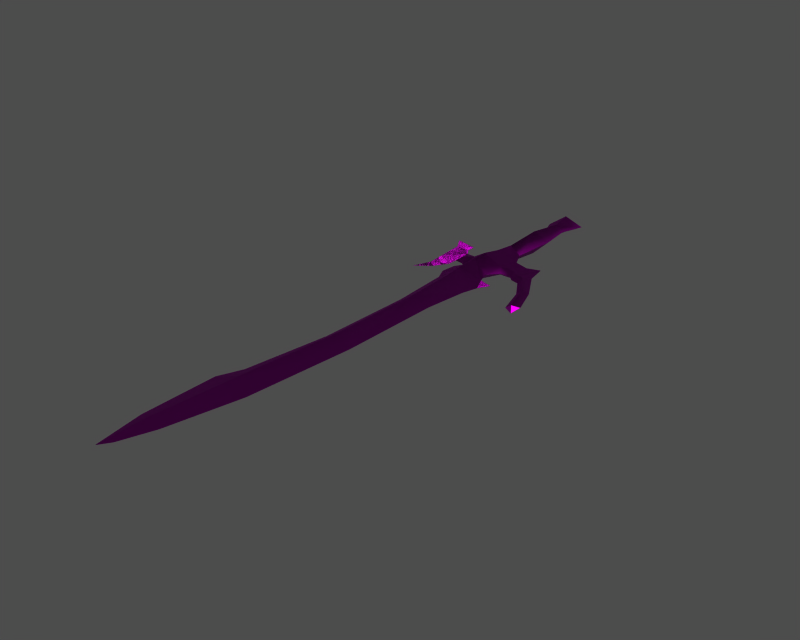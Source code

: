 # Source: i003001.blend  (saved by Blender 3.6.13; exported with 4.5.12 LTS)
import bpy
from mathutils import Matrix  # noqa: F401  (used for matrix-valued properties, if any)

bpy.ops.wm.read_factory_settings(use_empty=True)
scene = bpy.context.scene
scene.name = '1'

# ---- collections
col_collection_1 = bpy.data.collections.new('Collection 1'); scene.collection.children.link(col_collection_1)

# ---- images (referenced by path relative to the original .blend; pixels are not part of the script)
import os
ASSET_DIR = os.environ.get("B2B_ASSET_DIR", "")  # directory of the original .blend (textures are referenced by path, not embedded)
HERE = os.path.dirname(os.path.abspath(__file__))  # packed textures are extracted next to this script under _unpacked/

def load_image(name, relpath, width, height, colorspace="sRGB"):
    """Load a texture the original file referenced (path relative to the .blend, or extracted next to this script)."""
    p = next((c for c in (os.path.join(HERE, relpath), os.path.join(ASSET_DIR, relpath)) if relpath and os.path.exists(c)), "")
    if p:
        img = bpy.data.images.load(p, check_existing=True)
        img.name = name
    else:  # same state as the original file: an image datablock whose file is absent (Cycles renders it pink)
        img = bpy.data.images.new(name, width, height)
        img.source = "FILE"
        img.filepath = "//" + (relpath or name)
    img.colorspace_settings.name = colorspace
    return img
img_i003001__diff_0 = load_image('i003001__diff_0', 'Item00009.dds', 1024, 1024, 'Non-Color')
img_i003001__norm_0 = load_image('i003001__norm_0', 'Item00009_n.dds', 1024, 1024, 'Non-Color')
img_i003001__spec_0 = load_image('i003001__spec_0', 'Item00009_sp.dds', 1024, 1024, 'Non-Color')

# ---- materials (node trees are filled in below, after node groups)
mat_i003001__mat_001 = bpy.data.materials.new('i003001__mat.001')

# ---- material node trees
mat_i003001__mat_001.use_nodes = True; mat_i003001__mat_001.node_tree.nodes.clear()
_N = mat_i003001__mat_001.node_tree.nodes; _L = mat_i003001__mat_001.node_tree.links
n0 = _N.new('ShaderNodeBsdfPrincipled'); n0.name = 'Principled BSDF'; n0.location = (0, 0)
n0.distribution = 'GGX'
n0.subsurface_method = 'RANDOM_WALK_SKIN'
n0.inputs[3].default_value = 1.45
n0.inputs[27].default_value = (0.0, 0.0, 0.0, 1.0)
n0.inputs[28].default_value = 1.0
n1 = _N.new('ShaderNodeOutputMaterial'); n1.name = 'Material Output'; n1.location = (0, 0)
n2 = _N.new('ShaderNodeTexImage'); n2.name = 'Image Texture'; n2.location = (0, 0)
n2.image = img_i003001__diff_0
n3 = _N.new('ShaderNodeUVMap'); n3.name = 'UV Map'; n3.location = (0, 0)
n4 = _N.new('ShaderNodeTexImage'); n4.name = 'Image Texture.001'; n4.location = (0, 0)
n4.image = img_i003001__norm_0
n5 = _N.new('ShaderNodeNormalMap'); n5.name = 'Normal Map'; n5.location = (0, 0)
n6 = _N.new('ShaderNodeUVMap'); n6.name = 'UV Map.001'; n6.location = (0, 0)
n7 = _N.new('ShaderNodeTexImage'); n7.name = 'Image Texture.002'; n7.location = (0, 0)
n7.image = img_i003001__spec_0
n8 = _N.new('ShaderNodeUVMap'); n8.name = 'UV Map.002'; n8.location = (0, 0)
_L.new(n0.outputs[0], n1.inputs[0])
_L.new(n2.outputs[0], n0.inputs[0])
_L.new(n3.outputs[0], n2.inputs[0])
_L.new(n4.outputs[0], n5.inputs[1])
_L.new(n5.outputs[0], n0.inputs[5])
_L.new(n6.outputs[0], n4.inputs[0])
_L.new(n7.outputs[0], n0.inputs[13])
_L.new(n8.outputs[0], n7.inputs[0])
n1.is_active_output = True

# ---- meshes
me_i003001 = bpy.data.meshes.new('i003001_')
me_i003001.from_pydata([(-0.8344, 16.99, 9.741e-06), (-0.6149, 14.95, 1.801), (3.013, 15.65, 9.69e-06), (-2.644, -56.11, 1.249), (-4.858, -55.86, 2.787e-06), (-7.26, -73.11, 1.28e-06), (-5.093, -76.77, 0.989), (-5.093, -76.77, -0.989), (-2.644, -56.11, -1.249), (1.455, -56.89, 2.698e-06), (-0.5223, -79.12, 7.547e-07), (-9.211, -77.85, 8.653e-07), (-7.26, -73.11, 1.28e-06), (-9.211, -77.85, 8.653e-07), (-9.173, -93.06, -4.642e-07), (-6.831, -93.44, 0.6969), (-3.726, -93.94, -5.418e-07), (-6.831, -93.44, -0.6969), (-7.62, -102.8, -1.319e-06), (-6.118, -100.6, -1.119e-06), (-6.118, -100.6, -1.119e-06), (-7.62, -102.8, -1.319e-06), (-9.173, -93.06, -4.642e-07), (-1.797, -36.14, 1.469), (-4.278, -36.47, 4.483e-06), (-1.797, -36.14, -1.469), (1.824, -35.67, 4.553e-06), (1.455, -56.89, 2.698e-06), (-0.5223, -79.12, 7.547e-07), (-4.858, -55.86, 2.787e-06), (-3.726, -93.94, -5.418e-07), (1.824, -35.67, 4.553e-06), (-4.278, -36.47, 4.483e-06), (2.316, -20.0, 5.923e-06), (-1.952, -21.43, 2.043), (3.795, -23.33, 5.632e-06), (5.158, -20.9, 5.844e-06), (-1.524, -16.44, -2.574), (-1.952, -21.43, -2.042), (-5.79, -17.98, 6.099e-06), (-4.814, -16.39, 6.239e-06), (-1.548, -16.73, 2.557), (1.417, -17.37, 6.152e-06), (2.882, -26.7, 5.337e-06), (-1.959, -24.95, -1.729), (-0.8663, -9.976, -2.142), (-1.303, -13.87, -2.726), (-3.861, -14.07, -1.229), (-3.946, -10.23, 6.777e-06), (-0.8663, -9.976, 2.142), (-3.946, -10.23, 6.777e-06), (-3.861, -14.07, 1.229), (-1.303, -13.87, 2.726), (2.534, -13.8, 0.8623), (2.856, -8.693, 6.911e-06), (2.069, 4.103, 9.011e-06), (-0.3185, 2.15, -2.432), (-0.3745, 10.85, -1.198), (1.341, 10.84, 9.508e-06), (-2.475, 1.294, 8.905e-06), (-2.185, 9.8, 9.469e-06), (-2.185, 9.8, 9.469e-06), (-2.475, 1.294, 8.905e-06), (-0.3185, 2.15, 2.432), (-0.3745, 10.85, 1.198), (2.069, 4.103, 9.011e-06), (1.341, 10.84, 9.508e-06), (-0.6149, 14.95, -1.801), (3.013, 15.65, 9.69e-06), (-3.19, 12.75, 9.581e-06), (-3.19, 12.75, 9.581e-06), (-0.6149, 14.95, 1.801), (3.013, 15.65, 9.69e-06), (-4.952, -23.92, 5.58e-06), (-6.118, -21.2, 5.818e-06), (3.795, -23.33, 5.632e-06), (-4.952, -23.92, 5.58e-06), (-1.959, -24.95, 1.729), (2.882, -26.7, 5.337e-06), (-6.118, -21.2, 5.818e-06), (-0.6149, 14.95, -1.801), (-0.8344, 16.99, 9.741e-06), (3.013, 15.65, 9.69e-06), (-3.19, 12.75, 9.581e-06), (-0.8344, 16.99, 9.741e-06), (-0.6149, 14.95, -1.801), (-3.19, 12.75, 9.581e-06), (-0.6149, 14.95, 1.801), (-0.8344, 16.99, 9.741e-06), (1.417, -17.37, 6.152e-06), (2.316, -20.0, 5.923e-06), (5.158, -20.9, 5.844e-06), (-4.814, -16.39, 6.239e-06), (-5.79, -17.98, 6.099e-06), (-10.58, -19.35, 0.04182), (-9.041, -20.49, 5.88e-06), (-12.19, -22.98, 5.662e-06), (-5.211, -11.6, 6.657e-06), (-5.623, -14.38, 0.9708), (-5.623, -14.38, -0.9708), (-5.211, -11.6, 6.657e-06), (-5.657, -15.62, 6.305e-06), (-5.657, -15.62, 6.305e-06), (2.856, -8.693, 6.911e-06), (-0.6247, -5.728, -1.82), (1.381, -5.443, 8.353e-06), (-2.802, -4.876, 8.374e-06), (-0.6247, -5.728, -1.82), (-3.416, -7.16, 8.288e-06), (-3.416, -7.16, 8.288e-06), (-3.946, -10.23, 6.777e-06), (-0.8663, -9.976, 2.142), (-0.6247, -5.728, 1.82), (-0.6247, -5.728, 1.82), (1.381, -5.443, 8.353e-06), (2.534, -13.8, -0.8623), (14.89, -24.98, 5.487e-06), (13.9, -26.61, 0.8623), (13.9, -26.61, -0.8623), (3.371, -15.09, 6.352e-06), (3.371, -15.09, 6.352e-06), (5.892, -9.672, 6.826e-06), (5.804, -13.92, -0.8623), (5.892, -9.672, 6.826e-06), (5.804, -13.92, 0.8623), (5.774, -15.09, 6.352e-06), (5.774, -15.09, 6.352e-06), (9.41, -13.09, 6.527e-06), (8.757, -15.36, -0.8623), (7.094, -14.99, -0.8623), (8.649, -8.807, 6.901e-06), (9.41, -13.09, 6.527e-06), (8.649, -8.807, 6.901e-06), (7.094, -14.99, 0.8623), (8.757, -15.36, 0.8623), (6.744, -16.12, 6.262e-06), (8.385, -16.43, 6.235e-06), (8.385, -16.43, 6.235e-06), (6.744, -16.12, 6.262e-06), (14.89, -24.98, 5.487e-06), (13.9, -26.61, -0.8623), (11.88, -19.99, -0.8623), (12.85, -19.18, 5.994e-06), (13.9, -26.61, 0.8623), (14.89, -24.98, 5.487e-06), (12.85, -19.18, 5.994e-06), (11.88, -19.99, 0.8623), (12.72, -26.68, 5.338e-06), (11.01, -20.67, 5.864e-06), (12.72, -26.68, 5.338e-06), (11.01, -20.67, 5.864e-06), (1.381, -5.443, 8.353e-06), (-2.802, -4.876, 8.374e-06), (1.381, -5.443, 8.353e-06), (-7.303, -11.43, 6.672e-06), (-7.155, -15.53, 6.314e-06), (-7.155, -15.53, 6.314e-06), (-7.303, -11.43, 6.672e-06), (-11.23, -9.641, 0.006853), (-8.207, -9.94, 6.802e-06), (-8.316, -7.947, 6.976e-06), (-12.82, -6.918, 7.066e-06), (-0.8663, -9.976, -2.142), (-3.946, -10.23, 6.777e-06), (-12.19, -22.98, 5.662e-06), (-9.041, -20.49, 5.88e-06), (-10.58, -19.35, 0.04182), (-7.303, -11.43, 6.672e-06), (-10.85, -15.27, 0.02713), (-7.232, -17.63, 6.13e-06), (-10.85, -15.27, 0.02713), (-10.58, -19.35, 0.04182), (-9.041, -20.49, 5.88e-06), (-7.232, -17.63, 6.13e-06), (-7.155, -15.53, 6.314e-06), (-7.303, -11.43, 6.672e-06), (-10.85, -15.27, 0.02713), (-7.232, -17.63, 6.13e-06), (-9.041, -20.49, 5.88e-06), (-10.58, -19.35, 0.04182), (-10.85, -15.27, 0.02713), (-7.303, -11.43, 6.672e-06), (-7.155, -15.53, 6.314e-06), (-8.316, -7.947, 6.976e-06), (-8.207, -9.94, 6.802e-06), (-11.23, -9.641, 0.006853), (-12.82, -6.918, 7.066e-06), (12.72, -26.68, 5.338e-06), (13.9, -26.61, -0.8623), (13.9, -26.61, 0.8623)], [], [(0, 1, 2), (3, 4, 5), (5, 6, 3), (7, 8, 9), (9, 10, 7), (7, 11, 12), (6, 13, 14), (14, 15, 6), (7, 10, 16), (16, 17, 7), (15, 14, 18), (18, 19, 15), (17, 20, 21), (21, 22, 17), (3, 23, 24), (24, 4, 3), (25, 26, 9), (9, 8, 25), (27, 3, 6), (6, 28, 27), (8, 7, 12), (12, 29, 8), (5, 13, 6), (6, 15, 30), (30, 28, 6), (7, 17, 22), (22, 11, 7), (30, 15, 19), (23, 3, 27), (27, 31, 23), (32, 25, 8), (8, 29, 32), (16, 20, 17), (33, 34, 35), (35, 36, 33), (37, 38, 39), (39, 40, 37), (41, 34, 33), (33, 42, 41), (43, 26, 25), (25, 44, 43), (45, 46, 47), (47, 48, 45), (49, 50, 51), (51, 52, 49), (49, 52, 53), (53, 54, 49), (55, 56, 57), (57, 58, 55), (56, 59, 60), (60, 57, 56), (61, 62, 63), (63, 64, 61), (64, 63, 65), (65, 66, 64), (58, 57, 67), (67, 68, 58), (57, 60, 69), (69, 67, 57), (70, 61, 64), (64, 71, 70), (64, 66, 72), (72, 71, 64), (73, 74, 38), (38, 44, 73), (43, 44, 38), (38, 75, 43), (76, 24, 23), (23, 77, 76), (78, 77, 23), (23, 31, 78), (34, 79, 76), (76, 77, 34), (32, 73, 44), (44, 25, 32), (80, 81, 82), (83, 84, 85), (86, 87, 88), (37, 89, 90), (90, 38, 37), (78, 35, 34), (34, 77, 78), (75, 38, 90), (90, 91, 75), (92, 93, 34), (34, 41, 92), (94, 95, 96), (97, 98, 51), (51, 50, 97), (99, 100, 48), (48, 47, 99), (101, 99, 47), (47, 40, 101), (98, 102, 92), (92, 51, 98), (103, 45, 104), (104, 105, 103), (106, 107, 108), (109, 110, 111), (111, 112, 109), (113, 49, 54), (54, 114, 113), (45, 103, 115), (115, 46, 45), (116, 117, 118), (42, 119, 53), (115, 120, 89), (121, 122, 115), (115, 103, 121), (123, 54, 53), (53, 124, 123), (124, 53, 119), (119, 125, 124), (122, 126, 120), (120, 115, 122), (127, 128, 129), (129, 130, 127), (131, 132, 133), (133, 134, 131), (134, 133, 135), (135, 136, 134), (128, 137, 138), (138, 129, 128), (139, 140, 141), (141, 142, 139), (143, 144, 145), (145, 146, 143), (147, 143, 146), (146, 148, 147), (140, 149, 150), (150, 141, 140), (151, 107, 56), (56, 55, 151), (107, 106, 59), (59, 56, 107), (62, 152, 112), (112, 63, 62), (63, 112, 153), (153, 65, 63), (129, 122, 121), (121, 130, 129), (123, 124, 133), (133, 132, 123), (124, 125, 135), (135, 133, 124), (138, 126, 122), (122, 129, 138), (128, 127, 142), (142, 141, 128), (145, 131, 134), (134, 146, 145), (134, 136, 148), (148, 146, 134), (150, 137, 128), (128, 141, 150), (154, 155, 98), (98, 97, 154), (156, 157, 100), (100, 99, 156), (101, 156, 99), (98, 155, 102), (158, 159, 160), (160, 161, 158), (79, 34, 93), (74, 39, 38), (152, 109, 112), (108, 107, 162), (162, 163, 108), (164, 165, 166), (167, 159, 158), (158, 168, 167), (52, 41, 42), (42, 53, 52), (92, 41, 52), (52, 51, 92), (37, 40, 47), (47, 46, 37), (89, 37, 46), (46, 115, 89), (169, 170, 171), (171, 172, 169), (173, 174, 175), (175, 176, 173), (177, 178, 179), (179, 180, 177), (177, 180, 181), (181, 182, 177), (183, 184, 185), (185, 186, 183), (181, 180, 185), (185, 184, 181), (187, 188, 189)])
me_i003001.polygons.foreach_set('use_smooth', [True] * 192)
_uv = me_i003001.uv_layers.new(name='UVTex')
_uv.uv.foreach_set('vector', [0.2589, 0.637, 0.2544, 0.6594, 0.1861, 0.6433, 0.3796, 0.5213, 0.4048, 0.5211, 0.4185, 0.6961, 0.4185, 0.6961, 0.3913, 0.7306, 0.3796, 0.5213, 0.3911, 0.7306, 0.3797, 0.5213, 0.333, 0.525, 0.333, 0.525, 0.3382, 0.7493, 0.3911, 0.7306, 0.3911, 0.7306, 0.437, 0.7461, 0.4186, 0.6959, 0.3913, 0.7306, 0.4368, 0.7455, 0.4247, 0.9024, 0.4247, 0.9024, 0.3981, 0.9039, 0.3913, 0.7306, 0.3911, 0.7306, 0.3382, 0.7493, 0.3627, 0.9058, 0.3627, 0.9058, 0.3982, 0.9038, 0.3911, 0.7306, 0.3981, 0.9039, 0.4247, 0.9024, 0.3997, 0.9939, 0.3997, 0.9939, 0.3846, 0.9695, 0.3981, 0.9039, 0.3982, 0.9038, 0.3846, 0.9696, 0.3997, 0.9939, 0.3997, 0.9939, 0.4249, 0.9024, 0.3982, 0.9038, 0.3796, 0.5213, 0.3855, 0.3207, 0.4131, 0.3265, 0.4131, 0.3265, 0.4048, 0.5211, 0.3796, 0.5213, 0.3855, 0.3207, 0.345, 0.3123, 0.333, 0.525, 0.333, 0.525, 0.3797, 0.5213, 0.3855, 0.3207, 0.3329, 0.525, 0.3796, 0.5213, 0.3913, 0.7306, 0.3913, 0.7306, 0.3381, 0.7494, 0.3329, 0.525, 0.3797, 0.5213, 0.3911, 0.7306, 0.4186, 0.6959, 0.4186, 0.6959, 0.4048, 0.5211, 0.3797, 0.5213, 0.4185, 0.6961, 0.4368, 0.7455, 0.3913, 0.7306, 0.3913, 0.7306, 0.3981, 0.9039, 0.3627, 0.906, 0.3627, 0.906, 0.3381, 0.7494, 0.3913, 0.7306, 0.3911, 0.7306, 0.3982, 0.9038, 0.4249, 0.9024, 0.4249, 0.9024, 0.437, 0.7461, 0.3911, 0.7306, 0.3627, 0.906, 0.3981, 0.9039, 0.3846, 0.9695, 0.3855, 0.3207, 0.3796, 0.5213, 0.3329, 0.525, 0.3329, 0.525, 0.3451, 0.3123, 0.3855, 0.3207, 0.4132, 0.3264, 0.3855, 0.3207, 0.3797, 0.5213, 0.3797, 0.5213, 0.4048, 0.5211, 0.4132, 0.3264, 0.3627, 0.9058, 0.3846, 0.9696, 0.3982, 0.9038, 0.3514, 0.155, 0.3985, 0.1737, 0.3324, 0.1868, 0.3324, 0.1868, 0.3189, 0.1612, 0.3514, 0.155, 0.3977, 0.1239, 0.3985, 0.1737, 0.4443, 0.143, 0.4443, 0.143, 0.4346, 0.1261, 0.3977, 0.1239, 0.3977, 0.124, 0.3985, 0.1737, 0.3514, 0.155, 0.3514, 0.155, 0.3638, 0.1303, 0.3977, 0.124, 0.34, 0.2215, 0.345, 0.3123, 0.3855, 0.3207, 0.3855, 0.3207, 0.3959, 0.2089, 0.34, 0.2215, 0.3953, 0.05824, 0.3971, 0.09743, 0.4257, 0.102, 0.4257, 0.102, 0.4299, 0.0639, 0.3953, 0.05824, 0.3951, 0.05797, 0.4296, 0.06361, 0.4257, 0.102, 0.4257, 0.102, 0.397, 0.09739, 0.3951, 0.05797, 0.3951, 0.05797, 0.397, 0.09739, 0.3539, 0.09277, 0.3539, 0.09277, 0.3541, 0.04137, 0.3951, 0.05797, 0.1955, 0.7942, 0.2434, 0.8199, 0.2499, 0.7, 0.2499, 0.7, 0.216, 0.6987, 0.1955, 0.7942, 0.2434, 0.8199, 0.2869, 0.8328, 0.2871, 0.7138, 0.2871, 0.7138, 0.2499, 0.7, 0.2434, 0.8199, 0.2871, 0.7139, 0.2868, 0.8328, 0.2433, 0.8199, 0.2433, 0.8199, 0.2499, 0.7001, 0.2871, 0.7139, 0.2499, 0.7001, 0.2433, 0.8199, 0.1955, 0.7941, 0.1955, 0.7941, 0.2159, 0.6987, 0.2499, 0.7001, 0.216, 0.6987, 0.2499, 0.7, 0.2544, 0.6594, 0.2544, 0.6594, 0.186, 0.6433, 0.216, 0.6987, 0.2499, 0.7, 0.2871, 0.7138, 0.3066, 0.6819, 0.3066, 0.6819, 0.2544, 0.6594, 0.2499, 0.7, 0.3065, 0.6822, 0.2871, 0.7139, 0.2499, 0.7001, 0.2499, 0.7001, 0.2544, 0.6594, 0.3065, 0.6822, 0.2499, 0.7001, 0.2159, 0.6987, 0.1861, 0.6433, 0.1861, 0.6433, 0.2544, 0.6594, 0.2499, 0.7001, 0.4304, 0.2015, 0.4456, 0.1755, 0.3985, 0.1737, 0.3985, 0.1737, 0.3959, 0.2089, 0.4304, 0.2015, 0.34, 0.2215, 0.3959, 0.2089, 0.3985, 0.1737, 0.3985, 0.1737, 0.3324, 0.1868, 0.34, 0.2215, 0.4304, 0.2016, 0.4131, 0.3265, 0.3855, 0.3207, 0.3855, 0.3207, 0.3959, 0.2089, 0.4304, 0.2016, 0.3401, 0.2215, 0.3959, 0.2089, 0.3855, 0.3207, 0.3855, 0.3207, 0.3451, 0.3123, 0.3401, 0.2215, 0.3985, 0.1737, 0.4456, 0.1755, 0.4304, 0.2016, 0.4304, 0.2016, 0.3959, 0.2089, 0.3985, 0.1737, 0.4132, 0.3264, 0.4304, 0.2015, 0.3959, 0.2089, 0.3959, 0.2089, 0.3855, 0.3207, 0.4132, 0.3264, 0.2544, 0.6594, 0.2589, 0.637, 0.186, 0.6433, 0.3066, 0.6819, 0.2589, 0.637, 0.2544, 0.6594, 0.3065, 0.6822, 0.2544, 0.6594, 0.2589, 0.637, 0.3977, 0.1239, 0.3638, 0.1303, 0.3514, 0.155, 0.3514, 0.155, 0.3985, 0.1737, 0.3977, 0.1239, 0.3401, 0.2215, 0.3324, 0.1868, 0.3985, 0.1737, 0.3985, 0.1737, 0.3959, 0.2089, 0.3401, 0.2215, 0.3324, 0.1868, 0.3985, 0.1737, 0.3514, 0.155, 0.3514, 0.155, 0.3189, 0.1612, 0.3324, 0.1868, 0.4346, 0.1261, 0.4444, 0.143, 0.3985, 0.1737, 0.3985, 0.1737, 0.3977, 0.124, 0.4346, 0.1261, 0.4973, 0.1615, 0.4791, 0.1714, 0.5126, 0.1996, 0.4428, 0.0786, 0.4453, 0.1069, 0.4257, 0.102, 0.4257, 0.102, 0.4296, 0.06361, 0.4428, 0.0786, 0.4453, 0.1069, 0.4427, 0.07854, 0.4299, 0.0639, 0.4299, 0.0639, 0.4257, 0.102, 0.4453, 0.1069, 0.4447, 0.1192, 0.4453, 0.1069, 0.4257, 0.102, 0.4257, 0.102, 0.4346, 0.1261, 0.4447, 0.1192, 0.4453, 0.1069, 0.4447, 0.1193, 0.4346, 0.1261, 0.4346, 0.1261, 0.4257, 0.102, 0.4453, 0.1069, 0.3543, 0.04156, 0.3953, 0.05824, 0.3959, 0.01527, 0.3959, 0.01527, 0.3636, 0.009476, 0.3543, 0.04156, 0.2874, 0.9352, 0.2432, 0.9429, 0.2975, 0.9601, 0.2975, 0.9601, 0.2868, 0.9914, 0.2443, 0.9869, 0.2443, 0.9869, 0.2432, 0.9429, 0.2975, 0.9601, 0.3957, 0.01523, 0.3951, 0.05797, 0.3541, 0.04137, 0.3541, 0.04137, 0.364, 0.009479, 0.3957, 0.01523, 0.3953, 0.05824, 0.3543, 0.04156, 0.3539, 0.0928, 0.3539, 0.0928, 0.3971, 0.09743, 0.3953, 0.05824, 0.2062, 0.1922, 0.2162, 0.2095, 0.2048, 0.2341, 0.3638, 0.1303, 0.3435, 0.1049, 0.3539, 0.09277, 0.3539, 0.0928, 0.3435, 0.1049, 0.3638, 0.1303, 0.3193, 0.04833, 0.317, 0.09065, 0.3539, 0.0928, 0.3539, 0.0928, 0.3543, 0.04156, 0.3193, 0.04833, 0.3193, 0.04811, 0.3541, 0.04137, 0.3539, 0.09277, 0.3539, 0.09277, 0.317, 0.09067, 0.3193, 0.04811, 0.317, 0.09067, 0.3539, 0.09277, 0.3435, 0.1049, 0.3435, 0.1049, 0.3164, 0.1024, 0.317, 0.09067, 0.317, 0.09065, 0.3164, 0.1025, 0.3435, 0.1049, 0.3435, 0.1049, 0.3539, 0.0928, 0.317, 0.09065, 0.2769, 0.07915, 0.2826, 0.1021, 0.3016, 0.1002, 0.3016, 0.1002, 0.2888, 0.03684, 0.2769, 0.07915, 0.2769, 0.07905, 0.2889, 0.03667, 0.3017, 0.1001, 0.3017, 0.1001, 0.2827, 0.1021, 0.2769, 0.07905, 0.2827, 0.1021, 0.3017, 0.1001, 0.3047, 0.1118, 0.3047, 0.1118, 0.286, 0.1132, 0.2827, 0.1021, 0.2826, 0.1021, 0.286, 0.1132, 0.3047, 0.1118, 0.3047, 0.1118, 0.3016, 0.1002, 0.2826, 0.1021, 0.2062, 0.1922, 0.2161, 0.2095, 0.244, 0.1454, 0.244, 0.1454, 0.2336, 0.1362, 0.2062, 0.1922, 0.2162, 0.2095, 0.2062, 0.1922, 0.2336, 0.1362, 0.2336, 0.1362, 0.2439, 0.1453, 0.2162, 0.2095, 0.2293, 0.2114, 0.2162, 0.2095, 0.2439, 0.1453, 0.2439, 0.1453, 0.2532, 0.153, 0.2293, 0.2114, 0.2161, 0.2095, 0.2293, 0.2114, 0.2532, 0.153, 0.2532, 0.153, 0.244, 0.1454, 0.2161, 0.2095, 0.2022, 0.9383, 0.2432, 0.9429, 0.2434, 0.8199, 0.2434, 0.8199, 0.1955, 0.7942, 0.2022, 0.9383, 0.2432, 0.9429, 0.2874, 0.9352, 0.2869, 0.8328, 0.2869, 0.8328, 0.2434, 0.8199, 0.2432, 0.9429, 0.2868, 0.8328, 0.2872, 0.9353, 0.2432, 0.9429, 0.2432, 0.9429, 0.2433, 0.8199, 0.2868, 0.8328, 0.2433, 0.8199, 0.2432, 0.9429, 0.2021, 0.9382, 0.2021, 0.9382, 0.1955, 0.7941, 0.2433, 0.8199, 0.3016, 0.1002, 0.317, 0.09065, 0.3193, 0.04833, 0.3193, 0.04833, 0.2888, 0.03684, 0.3016, 0.1002, 0.3193, 0.04811, 0.317, 0.09067, 0.3017, 0.1001, 0.3017, 0.1001, 0.2889, 0.03667, 0.3193, 0.04811, 0.317, 0.09067, 0.3164, 0.1024, 0.3047, 0.1118, 0.3047, 0.1118, 0.3017, 0.1001, 0.317, 0.09067, 0.3047, 0.1118, 0.3164, 0.1025, 0.317, 0.09065, 0.317, 0.09065, 0.3016, 0.1002, 0.3047, 0.1118, 0.2826, 0.1021, 0.2769, 0.07915, 0.2336, 0.1362, 0.2336, 0.1362, 0.244, 0.1454, 0.2826, 0.1021, 0.2336, 0.1362, 0.2769, 0.07905, 0.2827, 0.1021, 0.2827, 0.1021, 0.2439, 0.1453, 0.2336, 0.1362, 0.2827, 0.1021, 0.286, 0.1132, 0.2532, 0.153, 0.2532, 0.153, 0.2439, 0.1453, 0.2827, 0.1021, 0.2532, 0.153, 0.286, 0.1132, 0.2826, 0.1021, 0.2826, 0.1021, 0.244, 0.1454, 0.2532, 0.153, 0.4665, 0.07904, 0.4616, 0.1199, 0.4453, 0.1069, 0.4453, 0.1069, 0.4428, 0.0786, 0.4665, 0.07904, 0.4616, 0.1199, 0.4664, 0.07899, 0.4427, 0.07854, 0.4427, 0.07854, 0.4453, 0.1069, 0.4616, 0.1199, 0.4447, 0.1192, 0.4616, 0.1199, 0.4453, 0.1069, 0.4453, 0.1069, 0.4616, 0.1199, 0.4447, 0.1193, 0.512, 0.06506, 0.4778, 0.065, 0.4805, 0.04517, 0.4805, 0.04517, 0.5321, 0.03942, 0.512, 0.06506, 0.4456, 0.1755, 0.3985, 0.1737, 0.4444, 0.143, 0.4456, 0.1755, 0.4443, 0.143, 0.3985, 0.1737, 0.2872, 0.9353, 0.2975, 0.9601, 0.2432, 0.9429, 0.2975, 0.9601, 0.2432, 0.9429, 0.2443, 0.987, 0.2443, 0.987, 0.2869, 0.9914, 0.2975, 0.9601, 0.5126, 0.1995, 0.4791, 0.1714, 0.4973, 0.1615, 0.4665, 0.07904, 0.4778, 0.065, 0.512, 0.06506, 0.512, 0.06506, 0.5035, 0.121, 0.4665, 0.07904, 0.397, 0.09739, 0.3977, 0.124, 0.3638, 0.1303, 0.3638, 0.1303, 0.3539, 0.09277, 0.397, 0.09739, 0.4346, 0.1261, 0.3977, 0.124, 0.397, 0.09739, 0.397, 0.09739, 0.4257, 0.102, 0.4346, 0.1261, 0.3977, 0.1239, 0.4346, 0.1261, 0.4257, 0.102, 0.4257, 0.102, 0.3971, 0.09743, 0.3977, 0.1239, 0.3638, 0.1303, 0.3977, 0.1239, 0.3971, 0.09743, 0.3971, 0.09743, 0.3539, 0.0928, 0.3638, 0.1303, 0.4609, 0.1409, 0.5035, 0.121, 0.4973, 0.1615, 0.4973, 0.1615, 0.4791, 0.1714, 0.4609, 0.1409, 0.4609, 0.1409, 0.4616, 0.1199, 0.4665, 0.07904, 0.4665, 0.07904, 0.5035, 0.121, 0.4609, 0.1409, 0.4609, 0.1409, 0.4791, 0.1714, 0.4973, 0.1615, 0.4973, 0.1615, 0.5035, 0.121, 0.4609, 0.1409, 0.4609, 0.1409, 0.5035, 0.121, 0.4664, 0.07899, 0.4664, 0.07899, 0.4616, 0.1199, 0.4609, 0.1409, 0.4805, 0.0451, 0.4779, 0.06504, 0.5121, 0.06492, 0.5121, 0.06492, 0.5322, 0.03948, 0.4805, 0.0451, 0.4664, 0.07899, 0.5035, 0.121, 0.5121, 0.06492, 0.5121, 0.06492, 0.4779, 0.06504, 0.4664, 0.07899, 0.2293, 0.2114, 0.2048, 0.2341, 0.2162, 0.2095])
me_i003001.materials.append(mat_i003001__mat_001)
me_i003001.use_remesh_preserve_volume = False
me_i003001.use_remesh_preserve_attributes = False
me_i003001.use_mirror_vertex_groups = False
me_i003001.update()
arm_armature = bpy.data.armatures.new('armature')  # bones are not reproduced

# ---- objects
ob_i003001_obj = bpy.data.objects.new('i003001_obj', arm_armature)
ob_i003001 = bpy.data.objects.new('i003001_', me_i003001)

# ---- transforms, parenting, visibility, modifiers, constraints
ob_i003001_obj.location = (0.0, 0.0, 0.0)
ob_i003001_obj.lock_rotations_4d = False
ob_i003001_obj.empty_display_type = 'ARROWS'
ob_i003001_obj.show_in_front = True
ob_i003001_obj.lineart.crease_threshold = 0.0
ob_i003001.parent = ob_i003001_obj
ob_i003001.location = (0.0, 0.0, 0.0)
ob_i003001.lock_rotations_4d = False
ob_i003001.empty_display_type = 'ARROWS'
ob_i003001.lineart.crease_threshold = 0.0
_vg = ob_i003001.vertex_groups.new(name='root')
_vg.add([0, 1, 2, 3, 4, 5, 6, 7, 8, 9, 10, 11, 12, 13, 14, 15, 16, 17, 18, 19, 20, 21, 22, 23, 24, 25, 26, 27, 28, 29, 30, 31, 32, 33, 34, 35, 36, 37, 38, 39, 40, 41, 42, 43, 44, 45, 46, 47, 48, 49, 50, 51, 52, 53, 54, 55, 56, 57, 58, 59, 60, 61, 62, 63, 64, 65, 66, 67, 68, 69, 70, 71, 72, 73, 74, 75, 76, 77, 78, 79, 80, 81, 82, 83, 84, 85, 86, 87, 88, 89, 90, 91, 92, 93, 94, 95, 96, 97, 98, 99, 100, 101, 102, 103, 104, 105, 106, 107, 108, 109, 110, 111, 112, 113, 114, 115, 116, 117, 118, 119, 120, 121, 122, 123, 124, 125, 126, 127, 128, 129, 130, 131, 132, 133, 134, 135, 136, 137, 138, 139, 140, 141, 142, 143, 144, 145, 146, 147, 148, 149, 150, 151, 152, 153, 154, 155, 156, 157, 158, 159, 160, 161, 162, 163, 164, 165, 166, 167, 168, 169, 170, 171, 172, 173, 174, 175, 176, 177, 178, 179, 180, 181, 182, 183, 184, 185, 186, 187, 188, 189], 1.0, 'REPLACE')
_m = ob_i003001.modifiers.new('Armature', 'ARMATURE')
_m.object = ob_i003001_obj
_m.use_bone_envelopes = True

# ---- collection membership
col_collection_1.objects.link(ob_i003001_obj)
col_collection_1.objects.link(ob_i003001)

# ---- scene / render settings (as saved in the file)
scene.frame_start = 1; scene.frame_end = 250; scene.frame_set(1)
scene.render.engine = 'BLENDER_EEVEE_NEXT'
scene.render.image_settings.file_format = 'TARGA'
scene.render.image_settings.color_mode = 'RGB'
scene.render.image_settings.compression = 90
scene.render.resolution_x = 320
scene.render.resolution_y = 256
scene.render.fps = 25
scene.render.dither_intensity = 0.0
scene.render.use_compositing = False
scene.render.use_sequencer = False
scene.render.use_file_extension = False
scene.render.bake_margin = 2
scene.render.bake_bias = 0.0
scene.render.use_stamp_time = False
scene.render.use_stamp_date = False
scene.render.use_stamp_frame = False
scene.render.use_stamp_camera = False
scene.render.use_stamp_scene = False
scene.render.use_stamp_filename = False
scene.render.use_stamp_render_time = False
scene.render.stamp_font_size = 0
scene.render.stamp_foreground = (0.0, 0.0, 0.0, 0.0)
scene.render.stamp_background = (0.0, 0.0, 0.0, 0.0)
scene.cycles.use_denoising = False
scene.cycles.samples = 10
scene.cycles.sampling_pattern = 'TABULATED_SOBOL'
scene.cycles.light_sampling_threshold = 0.0
scene.cycles.use_adaptive_sampling = False
scene.cycles.use_light_tree = False
scene.cycles.blur_glossy = 0.0
scene.cycles.volume_bounces = 1
scene.cycles.pixel_filter_type = 'GAUSSIAN'
scene.cycles.sample_clamp_indirect = 0.0
scene.view_settings.view_transform = 'Raw'
bpy.context.view_layer.update()

# ---- added for rendering (the .blend has no active camera and no usable light): camera, sun + grey world if the file has none
cam_auto = bpy.data.cameras.new('AutoCamera')
cam_auto.lens = 50.0
cam_auto.sensor_width = 36.0
cam_auto.clip_end = 1999.11
ob_auto_camera = bpy.data.objects.new('AutoCamera', cam_auto)
scene.collection.objects.link(ob_auto_camera)
ob_auto_camera.location = (114.942, -179.614, 91.1279)
ob_auto_camera.rotation_euler = (1.09748, -7.21219e-08, 0.694738)
scene.camera = ob_auto_camera
light_auto_sun = bpy.data.lights.new('AutoSun', 'SUN')
light_auto_sun.energy = 3.0
light_auto_sun.angle = 0.0523599
ob_auto_sun = bpy.data.objects.new('AutoSun', light_auto_sun)
scene.collection.objects.link(ob_auto_sun)
ob_auto_sun.rotation_euler = (0.872665, 0.174533, 0.523599)
if scene.world is None:
    world_auto = bpy.data.worlds.new('AutoWorld')
    world_auto.color = (0.3, 0.3, 0.3)
    scene.world = world_auto
bpy.context.view_layer.update()

